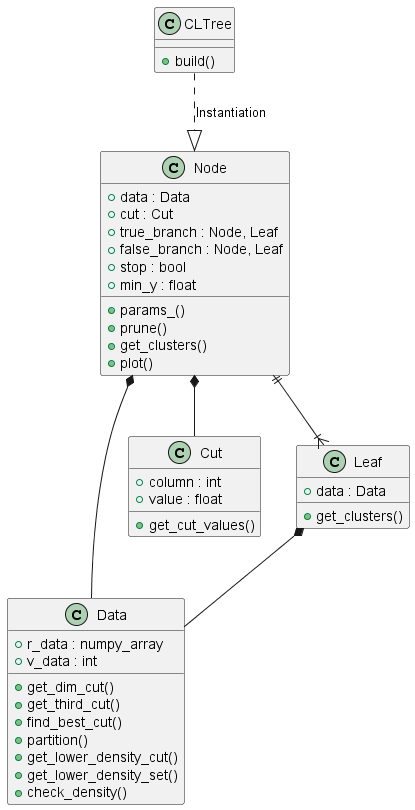

The diagram above was rendered by PlantUML. Its source (embedded in the PNG):
@startuml CLTree

class Data {
    + r_data : numpy_array
    + v_data : int
    + get_dim_cut()
    + get_third_cut()
    + find_best_cut()
    + partition()
    + get_lower_density_cut()
    + get_lower_density_set()
    + check_density()
}

class Cut {
    + column : int
    + value : float
    + get_cut_values()
}

class Node {
    + data : Data
    + cut : Cut
    + true_branch : Node, Leaf
    + false_branch : Node, Leaf
    + stop : bool
    + min_y : float
    + params_()
    + prune()
    + get_clusters()
    + plot()
}

class Leaf {
    + data : Data
    + get_clusters()
}

class CLTree {
    + build()
}

CLTree ..|> Node: Instantiation
Node ||--|{ Leaf
Leaf *-- Data
Node *-- Data
Node *-- Cut

@enduml